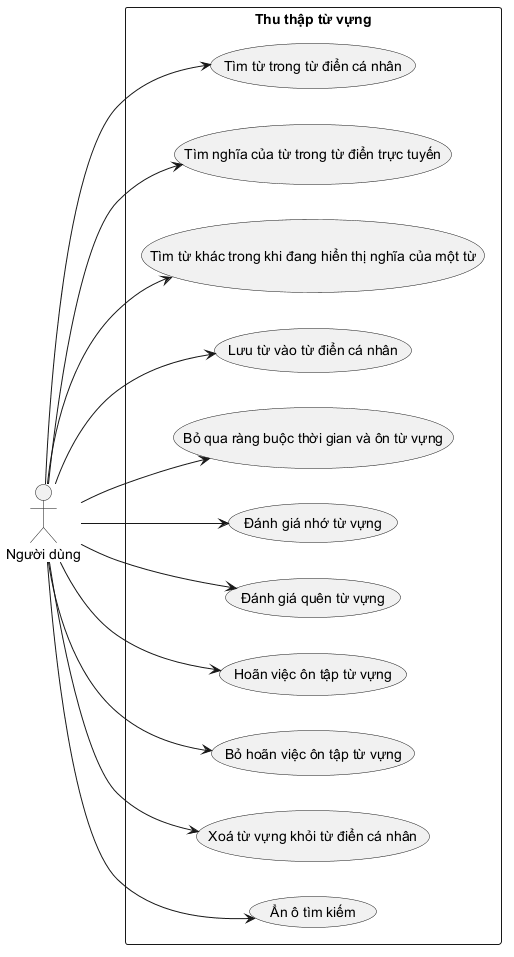

The diagram above was rendered by PlantUML. Its source (embedded in the PNG):
@startuml
left to right direction

actor "Người dùng" as user

rectangle "Thu thập từ vựng" {
	usecase "Tìm từ trong từ điển cá nhân" as UC_FindPersonal
	usecase "Tìm nghĩa của từ trong từ điển trực tuyến" as UC_FindOnline
	usecase "Tìm từ khác trong khi đang hiển thị nghĩa của một từ" as UC_FindOther
	usecase "Lưu từ vào từ điển cá nhân" as UC_SavePersonal
	usecase "Bỏ qua ràng buộc thời gian và ôn từ vựng" as UC_ReviewBypass
	usecase "Đánh giá nhớ từ vựng" as UC_RateRemember
	usecase "Đánh giá quên từ vựng" as UC_RateForget
	usecase "Hoãn việc ôn tập từ vựng" as UC_DeferReview
	usecase "Bỏ hoãn việc ôn tập từ vựng" as UC_UndoDefer
	usecase "Xoá từ vựng khỏi từ điển cá nhân" as UC_DeletePersonal
	usecase "Ẩn ô tìm kiếm" as UC_HideSearch
}

user --> UC_FindPersonal
user --> UC_FindOnline
user --> UC_FindOther
user --> UC_SavePersonal
user --> UC_ReviewBypass
user --> UC_RateRemember
user --> UC_RateForget
user --> UC_DeferReview
user --> UC_UndoDefer
user --> UC_DeletePersonal
user --> UC_HideSearch
@enduml